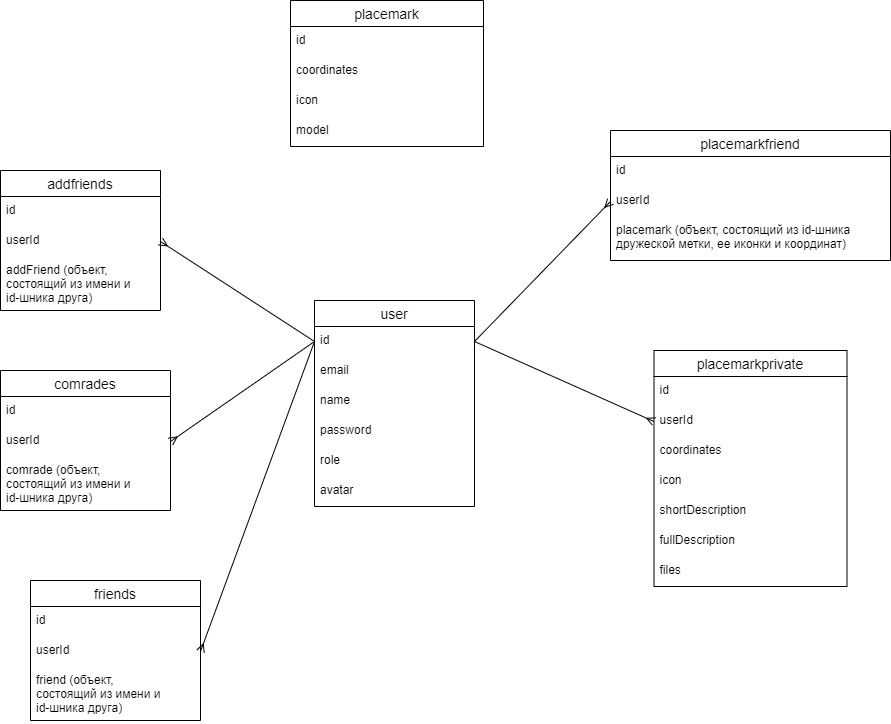

The diagram above was exported from draw.io. Its source (the exported page's mxGraphModel, read from the mxfile embedded in the PNG):
<mxGraphModel dx="780" dy="1144" grid="1" gridSize="10" guides="1" tooltips="1" connect="1" arrows="1" fold="1" page="1" pageScale="1" pageWidth="827" pageHeight="1169" math="0" shadow="0">
  <root>
    <mxCell id="0" />
    <mxCell id="1" parent="0" />
    <mxCell id="FRH_rrWRFdeuTkGb42P0-1" value="user" style="swimlane;fontStyle=0;childLayout=stackLayout;horizontal=1;startSize=26;horizontalStack=0;resizeParent=1;resizeParentMax=0;resizeLast=0;collapsible=1;marginBottom=0;align=center;fontSize=14;" parent="1" vertex="1">
      <mxGeometry x="414" y="450" width="160" height="206" as="geometry" />
    </mxCell>
    <mxCell id="FRH_rrWRFdeuTkGb42P0-2" value="id" style="text;strokeColor=none;fillColor=none;spacingLeft=4;spacingRight=4;overflow=hidden;rotatable=0;points=[[0,0.5],[1,0.5]];portConstraint=eastwest;fontSize=12;" parent="FRH_rrWRFdeuTkGb42P0-1" vertex="1">
      <mxGeometry y="26" width="160" height="30" as="geometry" />
    </mxCell>
    <mxCell id="FRH_rrWRFdeuTkGb42P0-3" value="email" style="text;strokeColor=none;fillColor=none;spacingLeft=4;spacingRight=4;overflow=hidden;rotatable=0;points=[[0,0.5],[1,0.5]];portConstraint=eastwest;fontSize=12;" parent="FRH_rrWRFdeuTkGb42P0-1" vertex="1">
      <mxGeometry y="56" width="160" height="30" as="geometry" />
    </mxCell>
    <mxCell id="Lp8n56PP6NGiIlHl_eNf-6" value="name" style="text;strokeColor=none;fillColor=none;spacingLeft=4;spacingRight=4;overflow=hidden;rotatable=0;points=[[0,0.5],[1,0.5]];portConstraint=eastwest;fontSize=12;" parent="FRH_rrWRFdeuTkGb42P0-1" vertex="1">
      <mxGeometry y="86" width="160" height="30" as="geometry" />
    </mxCell>
    <mxCell id="cGtMtiPk8owctpVtRfKi-1" value="password" style="text;strokeColor=none;fillColor=none;spacingLeft=4;spacingRight=4;overflow=hidden;rotatable=0;points=[[0,0.5],[1,0.5]];portConstraint=eastwest;fontSize=12;" parent="FRH_rrWRFdeuTkGb42P0-1" vertex="1">
      <mxGeometry y="116" width="160" height="30" as="geometry" />
    </mxCell>
    <mxCell id="Lp8n56PP6NGiIlHl_eNf-16" value="role" style="text;strokeColor=none;fillColor=none;spacingLeft=4;spacingRight=4;overflow=hidden;rotatable=0;points=[[0,0.5],[1,0.5]];portConstraint=eastwest;fontSize=12;" parent="FRH_rrWRFdeuTkGb42P0-1" vertex="1">
      <mxGeometry y="146" width="160" height="30" as="geometry" />
    </mxCell>
    <mxCell id="Lp8n56PP6NGiIlHl_eNf-1" value="avatar" style="text;strokeColor=none;fillColor=none;spacingLeft=4;spacingRight=4;overflow=hidden;rotatable=0;points=[[0,0.5],[1,0.5]];portConstraint=eastwest;fontSize=12;" parent="FRH_rrWRFdeuTkGb42P0-1" vertex="1">
      <mxGeometry y="176" width="160" height="30" as="geometry" />
    </mxCell>
    <mxCell id="Lp8n56PP6NGiIlHl_eNf-7" value="placemarkprivate" style="swimlane;fontStyle=0;childLayout=stackLayout;horizontal=1;startSize=26;horizontalStack=0;resizeParent=1;resizeParentMax=0;resizeLast=0;collapsible=1;marginBottom=0;align=center;fontSize=14;" parent="1" vertex="1">
      <mxGeometry x="753.5" y="500" width="193" height="236" as="geometry" />
    </mxCell>
    <mxCell id="Lp8n56PP6NGiIlHl_eNf-15" value="id" style="text;strokeColor=none;fillColor=none;spacingLeft=4;spacingRight=4;overflow=hidden;rotatable=0;points=[[0,0.5],[1,0.5]];portConstraint=eastwest;fontSize=12;" parent="Lp8n56PP6NGiIlHl_eNf-7" vertex="1">
      <mxGeometry y="26" width="193" height="30" as="geometry" />
    </mxCell>
    <mxCell id="Lp8n56PP6NGiIlHl_eNf-8" value="userId" style="text;strokeColor=none;fillColor=none;spacingLeft=4;spacingRight=4;overflow=hidden;rotatable=0;points=[[0,0.5],[1,0.5]];portConstraint=eastwest;fontSize=12;" parent="Lp8n56PP6NGiIlHl_eNf-7" vertex="1">
      <mxGeometry y="56" width="193" height="30" as="geometry" />
    </mxCell>
    <mxCell id="Lp8n56PP6NGiIlHl_eNf-9" value="coordinates" style="text;strokeColor=none;fillColor=none;spacingLeft=4;spacingRight=4;overflow=hidden;rotatable=0;points=[[0,0.5],[1,0.5]];portConstraint=eastwest;fontSize=12;" parent="Lp8n56PP6NGiIlHl_eNf-7" vertex="1">
      <mxGeometry y="86" width="193" height="30" as="geometry" />
    </mxCell>
    <mxCell id="Lp8n56PP6NGiIlHl_eNf-12" value="icon" style="text;strokeColor=none;fillColor=none;spacingLeft=4;spacingRight=4;overflow=hidden;rotatable=0;points=[[0,0.5],[1,0.5]];portConstraint=eastwest;fontSize=12;" parent="Lp8n56PP6NGiIlHl_eNf-7" vertex="1">
      <mxGeometry y="116" width="193" height="30" as="geometry" />
    </mxCell>
    <mxCell id="Lp8n56PP6NGiIlHl_eNf-13" value="shortDescription" style="text;strokeColor=none;fillColor=none;spacingLeft=4;spacingRight=4;overflow=hidden;rotatable=0;points=[[0,0.5],[1,0.5]];portConstraint=eastwest;fontSize=12;" parent="Lp8n56PP6NGiIlHl_eNf-7" vertex="1">
      <mxGeometry y="146" width="193" height="30" as="geometry" />
    </mxCell>
    <mxCell id="Lp8n56PP6NGiIlHl_eNf-19" value="fullDescription" style="text;strokeColor=none;fillColor=none;spacingLeft=4;spacingRight=4;overflow=hidden;rotatable=0;points=[[0,0.5],[1,0.5]];portConstraint=eastwest;fontSize=12;" parent="Lp8n56PP6NGiIlHl_eNf-7" vertex="1">
      <mxGeometry y="176" width="193" height="30" as="geometry" />
    </mxCell>
    <mxCell id="Lp8n56PP6NGiIlHl_eNf-17" value="files" style="text;strokeColor=none;fillColor=none;spacingLeft=4;spacingRight=4;overflow=hidden;rotatable=0;points=[[0,0.5],[1,0.5]];portConstraint=eastwest;fontSize=12;" parent="Lp8n56PP6NGiIlHl_eNf-7" vertex="1">
      <mxGeometry y="206" width="193" height="30" as="geometry" />
    </mxCell>
    <mxCell id="Lp8n56PP6NGiIlHl_eNf-11" style="rounded=0;orthogonalLoop=1;jettySize=auto;html=1;exitX=1;exitY=0.5;exitDx=0;exitDy=0;entryX=0;entryY=0.5;entryDx=0;entryDy=0;endArrow=ERmany;endFill=0;" parent="1" source="FRH_rrWRFdeuTkGb42P0-2" target="Lp8n56PP6NGiIlHl_eNf-8" edge="1">
      <mxGeometry relative="1" as="geometry" />
    </mxCell>
    <mxCell id="Lp8n56PP6NGiIlHl_eNf-38" value="comrades" style="swimlane;fontStyle=0;childLayout=stackLayout;horizontal=1;startSize=26;horizontalStack=0;resizeParent=1;resizeParentMax=0;resizeLast=0;collapsible=1;marginBottom=0;align=center;fontSize=14;" parent="1" vertex="1">
      <mxGeometry x="100" y="520" width="170" height="140" as="geometry" />
    </mxCell>
    <mxCell id="Lp8n56PP6NGiIlHl_eNf-39" value="id" style="text;strokeColor=none;fillColor=none;spacingLeft=4;spacingRight=4;overflow=hidden;rotatable=0;points=[[0,0.5],[1,0.5]];portConstraint=eastwest;fontSize=12;" parent="Lp8n56PP6NGiIlHl_eNf-38" vertex="1">
      <mxGeometry y="26" width="170" height="30" as="geometry" />
    </mxCell>
    <mxCell id="Lp8n56PP6NGiIlHl_eNf-40" value="userId" style="text;strokeColor=none;fillColor=none;spacingLeft=4;spacingRight=4;overflow=hidden;rotatable=0;points=[[0,0.5],[1,0.5]];portConstraint=eastwest;fontSize=12;" parent="Lp8n56PP6NGiIlHl_eNf-38" vertex="1">
      <mxGeometry y="56" width="170" height="30" as="geometry" />
    </mxCell>
    <mxCell id="Lp8n56PP6NGiIlHl_eNf-43" value="comrade (объект,&#10;состоящий из имени и&#10;id-шника друга) " style="text;strokeColor=none;fillColor=none;spacingLeft=4;spacingRight=4;overflow=hidden;rotatable=0;points=[[0,0.5],[1,0.5]];portConstraint=eastwest;fontSize=12;" parent="Lp8n56PP6NGiIlHl_eNf-38" vertex="1">
      <mxGeometry y="86" width="170" height="54" as="geometry" />
    </mxCell>
    <mxCell id="Lp8n56PP6NGiIlHl_eNf-42" style="edgeStyle=none;rounded=0;orthogonalLoop=1;jettySize=auto;html=1;exitX=0;exitY=0.5;exitDx=0;exitDy=0;entryX=1;entryY=0.5;entryDx=0;entryDy=0;endArrow=ERmany;endFill=0;" parent="1" source="FRH_rrWRFdeuTkGb42P0-2" target="Lp8n56PP6NGiIlHl_eNf-40" edge="1">
      <mxGeometry relative="1" as="geometry" />
    </mxCell>
    <mxCell id="7c9zcja4JLUJKFKyzFVI-1" value="addfriends" style="swimlane;fontStyle=0;childLayout=stackLayout;horizontal=1;startSize=26;horizontalStack=0;resizeParent=1;resizeParentMax=0;resizeLast=0;collapsible=1;marginBottom=0;align=center;fontSize=14;" parent="1" vertex="1">
      <mxGeometry x="100" y="320" width="160" height="140" as="geometry" />
    </mxCell>
    <mxCell id="7c9zcja4JLUJKFKyzFVI-2" value="id" style="text;strokeColor=none;fillColor=none;spacingLeft=4;spacingRight=4;overflow=hidden;rotatable=0;points=[[0,0.5],[1,0.5]];portConstraint=eastwest;fontSize=12;" parent="7c9zcja4JLUJKFKyzFVI-1" vertex="1">
      <mxGeometry y="26" width="160" height="30" as="geometry" />
    </mxCell>
    <mxCell id="7c9zcja4JLUJKFKyzFVI-3" value="userId" style="text;strokeColor=none;fillColor=none;spacingLeft=4;spacingRight=4;overflow=hidden;rotatable=0;points=[[0,0.5],[1,0.5]];portConstraint=eastwest;fontSize=12;" parent="7c9zcja4JLUJKFKyzFVI-1" vertex="1">
      <mxGeometry y="56" width="160" height="30" as="geometry" />
    </mxCell>
    <mxCell id="7c9zcja4JLUJKFKyzFVI-4" value="addFriend (объект, &#10;состоящий из имени и &#10;id-шника друга)" style="text;strokeColor=none;fillColor=none;spacingLeft=4;spacingRight=4;overflow=hidden;rotatable=0;points=[[0,0.5],[1,0.5]];portConstraint=eastwest;fontSize=12;" parent="7c9zcja4JLUJKFKyzFVI-1" vertex="1">
      <mxGeometry y="86" width="160" height="54" as="geometry" />
    </mxCell>
    <mxCell id="7c9zcja4JLUJKFKyzFVI-5" style="rounded=0;orthogonalLoop=1;jettySize=auto;html=1;exitX=0;exitY=0.5;exitDx=0;exitDy=0;entryX=1;entryY=0.5;entryDx=0;entryDy=0;endArrow=ERmany;endFill=0;" parent="1" source="FRH_rrWRFdeuTkGb42P0-2" target="7c9zcja4JLUJKFKyzFVI-3" edge="1">
      <mxGeometry relative="1" as="geometry">
        <mxPoint x="270" y="410" as="targetPoint" />
      </mxGeometry>
    </mxCell>
    <mxCell id="7c9zcja4JLUJKFKyzFVI-6" value="placemark" style="swimlane;fontStyle=0;childLayout=stackLayout;horizontal=1;startSize=26;horizontalStack=0;resizeParent=1;resizeParentMax=0;resizeLast=0;collapsible=1;marginBottom=0;align=center;fontSize=14;" parent="1" vertex="1">
      <mxGeometry x="390" y="150" width="193" height="146" as="geometry" />
    </mxCell>
    <mxCell id="7c9zcja4JLUJKFKyzFVI-7" value="id" style="text;strokeColor=none;fillColor=none;spacingLeft=4;spacingRight=4;overflow=hidden;rotatable=0;points=[[0,0.5],[1,0.5]];portConstraint=eastwest;fontSize=12;" parent="7c9zcja4JLUJKFKyzFVI-6" vertex="1">
      <mxGeometry y="26" width="193" height="30" as="geometry" />
    </mxCell>
    <mxCell id="7c9zcja4JLUJKFKyzFVI-9" value="coordinates" style="text;strokeColor=none;fillColor=none;spacingLeft=4;spacingRight=4;overflow=hidden;rotatable=0;points=[[0,0.5],[1,0.5]];portConstraint=eastwest;fontSize=12;" parent="7c9zcja4JLUJKFKyzFVI-6" vertex="1">
      <mxGeometry y="56" width="193" height="30" as="geometry" />
    </mxCell>
    <mxCell id="7c9zcja4JLUJKFKyzFVI-10" value="icon" style="text;strokeColor=none;fillColor=none;spacingLeft=4;spacingRight=4;overflow=hidden;rotatable=0;points=[[0,0.5],[1,0.5]];portConstraint=eastwest;fontSize=12;" parent="7c9zcja4JLUJKFKyzFVI-6" vertex="1">
      <mxGeometry y="86" width="193" height="30" as="geometry" />
    </mxCell>
    <mxCell id="7c9zcja4JLUJKFKyzFVI-14" value="model" style="text;strokeColor=none;fillColor=none;spacingLeft=4;spacingRight=4;overflow=hidden;rotatable=0;points=[[0,0.5],[1,0.5]];portConstraint=eastwest;fontSize=12;" parent="7c9zcja4JLUJKFKyzFVI-6" vertex="1">
      <mxGeometry y="116" width="193" height="30" as="geometry" />
    </mxCell>
    <mxCell id="5EkMwG18H_cp6wLlFVsZ-1" value="placemarkfriend" style="swimlane;fontStyle=0;childLayout=stackLayout;horizontal=1;startSize=26;horizontalStack=0;resizeParent=1;resizeParentMax=0;resizeLast=0;collapsible=1;marginBottom=0;align=center;fontSize=14;" parent="1" vertex="1">
      <mxGeometry x="710" y="280" width="280" height="130" as="geometry" />
    </mxCell>
    <mxCell id="5EkMwG18H_cp6wLlFVsZ-2" value="id" style="text;strokeColor=none;fillColor=none;spacingLeft=4;spacingRight=4;overflow=hidden;rotatable=0;points=[[0,0.5],[1,0.5]];portConstraint=eastwest;fontSize=12;" parent="5EkMwG18H_cp6wLlFVsZ-1" vertex="1">
      <mxGeometry y="26" width="280" height="30" as="geometry" />
    </mxCell>
    <mxCell id="5EkMwG18H_cp6wLlFVsZ-3" value="userId" style="text;strokeColor=none;fillColor=none;spacingLeft=4;spacingRight=4;overflow=hidden;rotatable=0;points=[[0,0.5],[1,0.5]];portConstraint=eastwest;fontSize=12;" parent="5EkMwG18H_cp6wLlFVsZ-1" vertex="1">
      <mxGeometry y="56" width="280" height="30" as="geometry" />
    </mxCell>
    <mxCell id="5EkMwG18H_cp6wLlFVsZ-4" value="placemark (объект, состоящий из id-шника &#10;дружеской метки, ее иконки и координат)" style="text;strokeColor=none;fillColor=none;spacingLeft=4;spacingRight=4;overflow=hidden;rotatable=0;points=[[0,0.5],[1,0.5]];portConstraint=eastwest;fontSize=12;" parent="5EkMwG18H_cp6wLlFVsZ-1" vertex="1">
      <mxGeometry y="86" width="280" height="44" as="geometry" />
    </mxCell>
    <mxCell id="5EkMwG18H_cp6wLlFVsZ-8" style="edgeStyle=none;rounded=0;orthogonalLoop=1;jettySize=auto;html=1;exitX=1;exitY=0.5;exitDx=0;exitDy=0;entryX=0;entryY=0.5;entryDx=0;entryDy=0;endArrow=ERmany;endFill=0;" parent="1" source="FRH_rrWRFdeuTkGb42P0-2" target="5EkMwG18H_cp6wLlFVsZ-3" edge="1">
      <mxGeometry relative="1" as="geometry" />
    </mxCell>
    <mxCell id="WHYXpy87DjDDfEB5MUPO-6" value="friends" style="swimlane;fontStyle=0;childLayout=stackLayout;horizontal=1;startSize=26;horizontalStack=0;resizeParent=1;resizeParentMax=0;resizeLast=0;collapsible=1;marginBottom=0;align=center;fontSize=14;" parent="1" vertex="1">
      <mxGeometry x="130" y="730" width="170" height="140" as="geometry" />
    </mxCell>
    <mxCell id="WHYXpy87DjDDfEB5MUPO-7" value="id" style="text;strokeColor=none;fillColor=none;spacingLeft=4;spacingRight=4;overflow=hidden;rotatable=0;points=[[0,0.5],[1,0.5]];portConstraint=eastwest;fontSize=12;" parent="WHYXpy87DjDDfEB5MUPO-6" vertex="1">
      <mxGeometry y="26" width="170" height="30" as="geometry" />
    </mxCell>
    <mxCell id="WHYXpy87DjDDfEB5MUPO-8" value="userId" style="text;strokeColor=none;fillColor=none;spacingLeft=4;spacingRight=4;overflow=hidden;rotatable=0;points=[[0,0.5],[1,0.5]];portConstraint=eastwest;fontSize=12;" parent="WHYXpy87DjDDfEB5MUPO-6" vertex="1">
      <mxGeometry y="56" width="170" height="30" as="geometry" />
    </mxCell>
    <mxCell id="WHYXpy87DjDDfEB5MUPO-9" value="friend (объект,&#10;состоящий из имени и&#10;id-шника друга) " style="text;strokeColor=none;fillColor=none;spacingLeft=4;spacingRight=4;overflow=hidden;rotatable=0;points=[[0,0.5],[1,0.5]];portConstraint=eastwest;fontSize=12;" parent="WHYXpy87DjDDfEB5MUPO-6" vertex="1">
      <mxGeometry y="86" width="170" height="54" as="geometry" />
    </mxCell>
    <mxCell id="WHYXpy87DjDDfEB5MUPO-12" style="edgeStyle=none;rounded=0;orthogonalLoop=1;jettySize=auto;html=1;exitX=0;exitY=0.5;exitDx=0;exitDy=0;entryX=1;entryY=0.5;entryDx=0;entryDy=0;endArrow=ERmany;endFill=0;" parent="1" source="FRH_rrWRFdeuTkGb42P0-2" target="WHYXpy87DjDDfEB5MUPO-8" edge="1">
      <mxGeometry relative="1" as="geometry" />
    </mxCell>
  </root>
</mxGraphModel>